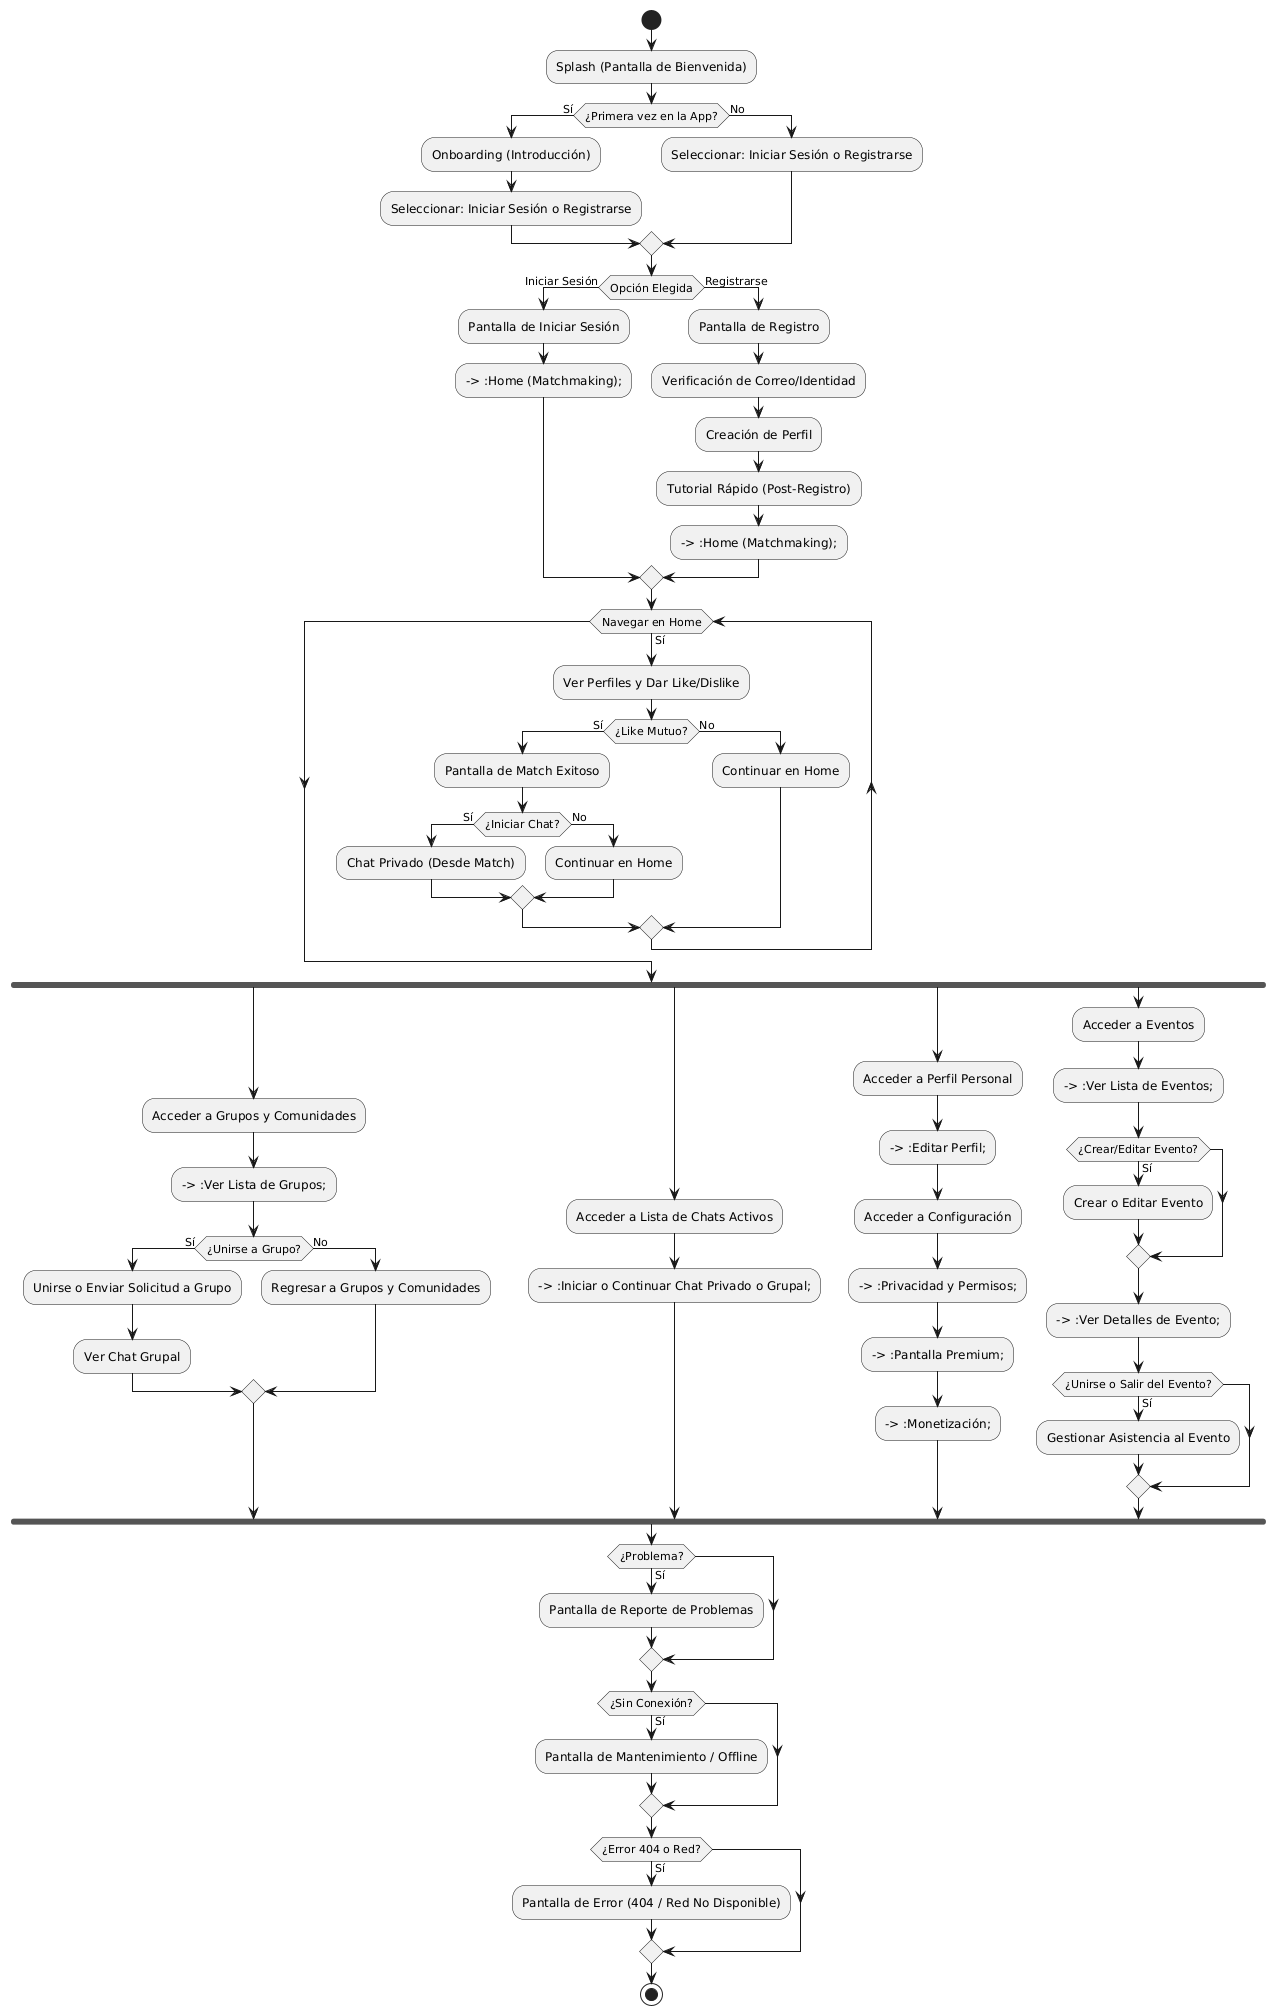

The diagram above was rendered by PlantUML. Its source (embedded in the PNG):
@startuml
start

:Splash (Pantalla de Bienvenida);
if (¿Primera vez en la App?) then (Sí)
    :Onboarding (Introducción);
    :Seleccionar: Iniciar Sesión o Registrarse;
else (No)
    :Seleccionar: Iniciar Sesión o Registrarse;
endif

if (Opción Elegida) then (Iniciar Sesión)
    :Pantalla de Iniciar Sesión;
    --> :Home (Matchmaking);
else (Registrarse)
    :Pantalla de Registro;
    :Verificación de Correo/Identidad;
    :Creación de Perfil;
    :Tutorial Rápido (Post-Registro);
    --> :Home (Matchmaking);
endif

while (Navegar en Home) is (Sí)
    :Ver Perfiles y Dar Like/Dislike;
    if (¿Like Mutuo?) then (Sí)
        :Pantalla de Match Exitoso;
        if (¿Iniciar Chat?) then (Sí)
            :Chat Privado (Desde Match);
        else (No)
            :Continuar en Home;
        endif
    else (No)
        :Continuar en Home;
    endif
endwhile

fork
    :Acceder a Grupos y Comunidades;
    --> :Ver Lista de Grupos;
    if (¿Unirse a Grupo?) then (Sí)
        :Unirse o Enviar Solicitud a Grupo;
        :Ver Chat Grupal;
    else (No)
        :Regresar a Grupos y Comunidades;
    endif
fork again
    :Acceder a Lista de Chats Activos;
    --> :Iniciar o Continuar Chat Privado o Grupal;
fork again
    :Acceder a Perfil Personal;
    --> :Editar Perfil;
    :Acceder a Configuración;
    --> :Privacidad y Permisos;
    --> :Pantalla Premium;
    --> :Monetización;
fork again
    :Acceder a Eventos;
    --> :Ver Lista de Eventos;
    if (¿Crear/Editar Evento?) then (Sí)
        :Crear o Editar Evento;
    endif
    --> :Ver Detalles de Evento;
    if (¿Unirse o Salir del Evento?) then (Sí)
        :Gestionar Asistencia al Evento;
    endif
endfork

if (¿Problema?) then (Sí)
    :Pantalla de Reporte de Problemas;
endif

if (¿Sin Conexión?) then (Sí)
    :Pantalla de Mantenimiento / Offline;
endif

if (¿Error 404 o Red?) then (Sí)
    :Pantalla de Error (404 / Red No Disponible);
endif

stop
@enduml